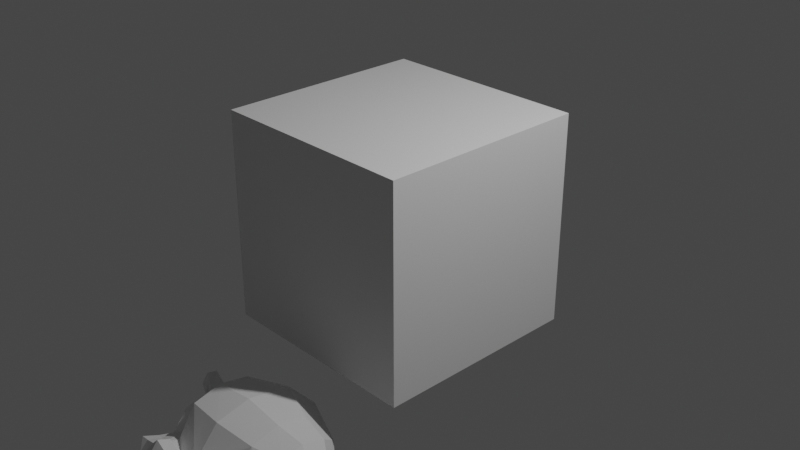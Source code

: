 # Source: maziausiai_virsuniu_turintis_objektas.blend  (saved by Blender 2.93.21; exported with 4.5.12 LTS)
import bpy
from mathutils import Matrix  # noqa: F401  (used for matrix-valued properties, if any)

bpy.ops.wm.read_factory_settings(use_empty=True)
scene = bpy.context.scene
scene.name = 'Scene'

# ---- collections
col_collection = bpy.data.collections.new('Collection'); scene.collection.children.link(col_collection)

# ---- materials (node trees are filled in below, after node groups)
mat_material = bpy.data.materials.new('Material')
mat_material.alpha_threshold = 0.0
mat_material.use_transparent_shadow = False
mat_material.line_color = (0.0, 0.0, 0.0, 1.0)

# ---- material node trees
mat_material.use_nodes = True; mat_material.node_tree.nodes.clear()
_N = mat_material.node_tree.nodes; _L = mat_material.node_tree.links
n0 = _N.new('ShaderNodeOutputMaterial'); n0.name = 'Material Output'; n0.location = (300, 300)
n1 = _N.new('ShaderNodeBsdfPrincipled'); n1.name = 'Principled BSDF'; n1.location = (10, 300)
n1.distribution = 'GGX'
n1.subsurface_method = 'BURLEY'
n1.inputs[2].default_value = 0.4
n1.inputs[3].default_value = 1.45
n1.inputs[27].default_value = (0.0, 0.0, 0.0, 1.0)
n1.inputs[28].default_value = 1.0
_L.new(n1.outputs[0], n0.inputs[0])
n0.is_active_output = True

# ---- world
world_world = bpy.data.worlds.new('World'); scene.world = world_world
world_world.use_nodes = True; world_world.node_tree.nodes.clear()
_N = world_world.node_tree.nodes; _L = world_world.node_tree.links
n0 = _N.new('ShaderNodeOutputWorld'); n0.name = 'World Output'; n0.location = (300, 300)
n1 = _N.new('ShaderNodeBackground'); n1.name = 'Background'; n1.location = (10, 300)
n1.inputs[0].default_value = (0.05088, 0.05088, 0.05088, 1.0)
_L.new(n1.outputs[0], n0.inputs[0])
n0.is_active_output = True
world_world.color = (0.05088, 0.05088, 0.05088)
world_world.use_sun_shadow = False
world_world.sun_shadow_jitter_overblur = 0.0

# ---- cameras
cam_camera = bpy.data.cameras.new('Camera')
cam_camera.clip_end = 100.0
cam_camera.ortho_scale = 7.314

# ---- lights
light_light = bpy.data.lights.new('Light', 'POINT')
light_light.transmission_factor = 0.0
light_light.energy = 1000.0
light_light.shadow_soft_size = 0.1
light_light.shadow_maximum_resolution = 0.006
light_light.use_absolute_resolution = True

# ---- meshes
me_cube = bpy.data.meshes.new('Cube')
me_cube.from_pydata([(1.155, 1.155, 1.155), (1.155, 1.155, -1.155), (1.155, -1.155, 1.155), (1.155, -1.155, -1.155), (-1.155, 1.155, 1.155), (-1.155, 1.155, -1.155), (-1.155, -1.155, 1.155), (-1.155, -1.155, -1.155)], [], [(0, 4, 6, 2), (3, 2, 6, 7), (7, 6, 4, 5), (5, 1, 3, 7), (1, 0, 2, 3), (5, 4, 0, 1)])
_uv = me_cube.uv_layers.new(name='UVMap')
_uv.uv.foreach_set('vector', [0.625, 0.5, 0.875, 0.5, 0.875, 0.75, 0.625, 0.75, 0.375, 0.75, 0.625, 0.75, 0.625, 1.0, 0.375, 1.0, 0.375, 0.0, 0.625, 0.0, 0.625, 0.25, 0.375, 0.25, 0.125, 0.5, 0.375, 0.5, 0.375, 0.75, 0.125, 0.75, 0.375, 0.5, 0.625, 0.5, 0.625, 0.75, 0.375, 0.75, 0.375, 0.25, 0.625, 0.25, 0.625, 0.5, 0.375, 0.5])
me_cube.materials.append(mat_material)
me_cube.use_remesh_preserve_volume = False
me_cube.use_remesh_preserve_attributes = False
me_cube.use_mirror_vertex_groups = False
me_cube.update()
me_suzanne = bpy.data.meshes.new('Suzanne')
me_suzanne.from_pydata([(0.4375, -0.7656, 0.1641), (-0.4375, -0.7656, 0.1641), (0.5, -0.6875, 0.09375), (-0.5, -0.6875, 0.09375), (0.5469, -0.5781, 0.05469), (-0.5469, -0.5781, 0.05469), (0.3516, -0.6172, -0.02344), (-0.3516, -0.6172, -0.02344), (0.3516, -0.7188, 0.03125), (-0.3516, -0.7188, 0.03125), (0.3516, -0.7812, 0.1328), (-0.3516, -0.7812, 0.1328), (0.2734, -0.7969, 0.1641), (-0.2734, -0.7969, 0.1641), (0.2031, -0.7422, 0.09375), (-0.2031, -0.7422, 0.09375), (0.1562, -0.6484, 0.05469), (-0.1562, -0.6484, 0.05469), (0.07812, -0.6562, 0.2422), (-0.07812, -0.6562, 0.2422), (0.1406, -0.7422, 0.2422), (-0.1406, -0.7422, 0.2422), (0.2422, -0.7969, 0.2422), (-0.2422, -0.7969, 0.2422), (0.2734, -0.7969, 0.3281), (-0.2734, -0.7969, 0.3281), (0.2031, -0.7422, 0.3906), (-0.2031, -0.7422, 0.3906), (0.1562, -0.6484, 0.4375), (-0.1562, -0.6484, 0.4375), (0.3516, -0.6172, 0.5156), (-0.3516, -0.6172, 0.5156), (0.3516, -0.7188, 0.4531), (-0.3516, -0.7188, 0.4531), (0.3516, -0.7812, 0.3594), (-0.3516, -0.7812, 0.3594), (0.4375, -0.7656, 0.3281), (-0.4375, -0.7656, 0.3281), (0.5, -0.6875, 0.3906), (-0.5, -0.6875, 0.3906), (0.5469, -0.5781, 0.4375), (-0.5469, -0.5781, 0.4375), (0.625, -0.5625, 0.2422), (-0.625, -0.5625, 0.2422), (0.5625, -0.6719, 0.2422), (-0.5625, -0.6719, 0.2422), (0.4688, -0.7578, 0.2422), (-0.4688, -0.7578, 0.2422), (0.4766, -0.7734, 0.2422), (-0.4766, -0.7734, 0.2422), (0.4453, -0.7812, 0.3359), (-0.4453, -0.7812, 0.3359), (0.3516, -0.8047, 0.375), (-0.3516, -0.8047, 0.375), (0.2656, -0.8203, 0.3359), (-0.2656, -0.8203, 0.3359), (0.2266, -0.8203, 0.2422), (-0.2266, -0.8203, 0.2422), (0.2656, -0.8203, 0.1562), (-0.2656, -0.8203, 0.1562), (0.3516, -0.8281, 0.2422), (-0.3516, -0.8281, 0.2422), (0.3516, -0.8047, 0.1172), (-0.3516, -0.8047, 0.1172), (0.4453, -0.7812, 0.1562), (-0.4453, -0.7812, 0.1562), (0.0, -0.7422, 0.4297), (0.0, -0.8203, 0.3516), (0.0, -0.7344, -0.6797), (0.0, -0.7812, -0.3203), (0.0, -0.7969, -0.1875), (0.0, -0.7188, -0.7734), (0.0, -0.6016, 0.4062), (0.0, -0.5703, 0.5703), (0.0, 0.5469, 0.8984), (0.0, 0.8516, 0.5625), (0.0, 0.8281, 0.07031), (0.0, 0.3516, -0.3828), (0.2031, -0.5625, -0.1875), (-0.2031, -0.5625, -0.1875), (0.3125, -0.5703, -0.4375), (-0.3125, -0.5703, -0.4375), (0.3516, -0.5703, -0.6953), (-0.3516, -0.5703, -0.6953), (0.3672, -0.5312, -0.8906), (-0.3672, -0.5312, -0.8906), (0.3281, -0.5234, -0.9453), (-0.3281, -0.5234, -0.9453), (0.1797, -0.5547, -0.9688), (-0.1797, -0.5547, -0.9688), (0.0, -0.5781, -0.9844), (0.4375, -0.5312, -0.1406), (-0.4375, -0.5312, -0.1406), (0.6328, -0.5391, -0.03906), (-0.6328, -0.5391, -0.03906), (0.8281, -0.4453, 0.1484), (-0.8281, -0.4453, 0.1484), (0.8594, -0.5938, 0.4297), (-0.8594, -0.5938, 0.4297), (0.7109, -0.625, 0.4844), (-0.7109, -0.625, 0.4844), (0.4922, -0.6875, 0.6016), (-0.4922, -0.6875, 0.6016), (0.3203, -0.7344, 0.7578), (-0.3203, -0.7344, 0.7578), (0.1562, -0.7578, 0.7188), (-0.1562, -0.7578, 0.7188), (0.0625, -0.75, 0.4922), (-0.0625, -0.75, 0.4922), (0.1641, -0.7734, 0.4141), (-0.1641, -0.7734, 0.4141), (0.125, -0.7656, 0.3047), (-0.125, -0.7656, 0.3047), (0.2031, -0.7422, 0.09375), (-0.2031, -0.7422, 0.09375), (0.375, -0.7031, 0.01562), (-0.375, -0.7031, 0.01562), (0.4922, -0.6719, 0.0625), (-0.4922, -0.6719, 0.0625), (0.625, -0.6484, 0.1875), (-0.625, -0.6484, 0.1875), (0.6406, -0.6484, 0.2969), (-0.6406, -0.6484, 0.2969), (0.6016, -0.6641, 0.375), (-0.6016, -0.6641, 0.375), (0.4297, -0.7188, 0.4375), (-0.4297, -0.7188, 0.4375), (0.25, -0.7578, 0.4688), (-0.25, -0.7578, 0.4688), (0.0, -0.7344, -0.7656), (0.1094, -0.7344, -0.7188), (-0.1094, -0.7344, -0.7188), (0.1172, -0.7109, -0.8359), (-0.1172, -0.7109, -0.8359), (0.0625, -0.6953, -0.8828), (-0.0625, -0.6953, -0.8828), (0.0, -0.6875, -0.8906), (0.0, -0.75, -0.1953), (0.0, -0.7422, -0.1406), (0.1016, -0.7422, -0.1484), (-0.1016, -0.7422, -0.1484), (0.125, -0.75, -0.2266), (-0.125, -0.75, -0.2266), (0.08594, -0.7422, -0.2891), (-0.08594, -0.7422, -0.2891), (0.3984, -0.6719, -0.04688), (-0.3984, -0.6719, -0.04688), (0.6172, -0.625, 0.05469), (-0.6172, -0.625, 0.05469), (0.7266, -0.6016, 0.2031), (-0.7266, -0.6016, 0.2031), (0.7422, -0.6562, 0.375), (-0.7422, -0.6562, 0.375), (0.6875, -0.7266, 0.4141), (-0.6875, -0.7266, 0.4141), (0.4375, -0.7969, 0.5469), (-0.4375, -0.7969, 0.5469), (0.3125, -0.8359, 0.6406), (-0.3125, -0.8359, 0.6406), (0.2031, -0.8516, 0.6172), (-0.2031, -0.8516, 0.6172), (0.1016, -0.8438, 0.4297), (-0.1016, -0.8438, 0.4297), (0.125, -0.8125, -0.1016), (-0.125, -0.8125, -0.1016), (0.2109, -0.7109, -0.4453), (-0.2109, -0.7109, -0.4453), (0.25, -0.6875, -0.7031), (-0.25, -0.6875, -0.7031), (0.2656, -0.6641, -0.8203), (-0.2656, -0.6641, -0.8203), (0.2344, -0.6328, -0.9141), (-0.2344, -0.6328, -0.9141), (0.1641, -0.6328, -0.9297), (-0.1641, -0.6328, -0.9297), (0.0, -0.6406, -0.9453), (0.0, -0.7266, 0.04688), (0.0, -0.7656, 0.2109), (0.3281, -0.7422, 0.4766), (-0.3281, -0.7422, 0.4766), (0.1641, -0.75, 0.1406), (-0.1641, -0.75, 0.1406), (0.1328, -0.7578, 0.2109), (-0.1328, -0.7578, 0.2109), (0.1172, -0.7344, -0.6875), (-0.1172, -0.7344, -0.6875), (0.07812, -0.75, -0.4453), (-0.07812, -0.75, -0.4453), (0.0, -0.75, -0.4453), (0.0, -0.7422, -0.3281), (0.09375, -0.7812, -0.2734), (-0.09375, -0.7812, -0.2734), (0.1328, -0.7969, -0.2266), (-0.1328, -0.7969, -0.2266), (0.1094, -0.7812, -0.1328), (-0.1094, -0.7812, -0.1328), (0.03906, -0.7812, -0.125), (-0.03906, -0.7812, -0.125), (0.0, -0.8281, -0.2031), (0.04688, -0.8125, -0.1484), (-0.04688, -0.8125, -0.1484), (0.09375, -0.8125, -0.1562), (-0.09375, -0.8125, -0.1562), (0.1094, -0.8281, -0.2266), (-0.1094, -0.8281, -0.2266), (0.07812, -0.8047, -0.25), (-0.07812, -0.8047, -0.25), (0.0, -0.8047, -0.2891), (0.2578, -0.5547, -0.3125), (-0.2578, -0.5547, -0.3125), (0.1641, -0.7109, -0.2422), (-0.1641, -0.7109, -0.2422), (0.1797, -0.7109, -0.3125), (-0.1797, -0.7109, -0.3125), (0.2344, -0.5547, -0.25), (-0.2344, -0.5547, -0.25), (0.0, -0.6875, -0.875), (0.04688, -0.6875, -0.8672), (-0.04688, -0.6875, -0.8672), (0.09375, -0.7109, -0.8203), (-0.09375, -0.7109, -0.8203), (0.09375, -0.7266, -0.7422), (-0.09375, -0.7266, -0.7422), (0.0, -0.6562, -0.7812), (0.09375, -0.6641, -0.75), (-0.09375, -0.6641, -0.75), (0.09375, -0.6406, -0.8125), (-0.09375, -0.6406, -0.8125), (0.04688, -0.6328, -0.8516), (-0.04688, -0.6328, -0.8516), (0.0, -0.6328, -0.8594), (0.1719, -0.7812, 0.2188), (-0.1719, -0.7812, 0.2188), (0.1875, -0.7734, 0.1562), (-0.1875, -0.7734, 0.1562), (0.3359, -0.7578, 0.4297), (-0.3359, -0.7578, 0.4297), (0.2734, -0.7734, 0.4219), (-0.2734, -0.7734, 0.4219), (0.4219, -0.7734, 0.3984), (-0.4219, -0.7734, 0.3984), (0.5625, -0.6953, 0.3516), (-0.5625, -0.6953, 0.3516), (0.5859, -0.6875, 0.2891), (-0.5859, -0.6875, 0.2891), (0.5781, -0.6797, 0.1953), (-0.5781, -0.6797, 0.1953), (0.4766, -0.7188, 0.1016), (-0.4766, -0.7188, 0.1016), (0.375, -0.7422, 0.0625), (-0.375, -0.7422, 0.0625), (0.2266, -0.7812, 0.1094), (-0.2266, -0.7812, 0.1094), (0.1797, -0.7812, 0.2969), (-0.1797, -0.7812, 0.2969), (0.2109, -0.7812, 0.375), (-0.2109, -0.7812, 0.375), (0.2344, -0.7578, 0.3594), (-0.2344, -0.7578, 0.3594), (0.1953, -0.7578, 0.2969), (-0.1953, -0.7578, 0.2969), (0.2422, -0.7578, 0.125), (-0.2422, -0.7578, 0.125), (0.375, -0.7266, 0.08594), (-0.375, -0.7266, 0.08594), (0.4609, -0.7031, 0.1172), (-0.4609, -0.7031, 0.1172), (0.5469, -0.6719, 0.2109), (-0.5469, -0.6719, 0.2109), (0.5547, -0.6719, 0.2812), (-0.5547, -0.6719, 0.2812), (0.5312, -0.6797, 0.3359), (-0.5312, -0.6797, 0.3359), (0.4141, -0.75, 0.3906), (-0.4141, -0.75, 0.3906), (0.2812, -0.7656, 0.3984), (-0.2812, -0.7656, 0.3984), (0.3359, -0.75, 0.4062), (-0.3359, -0.75, 0.4062), (0.2031, -0.75, 0.1719), (-0.2031, -0.75, 0.1719), (0.1953, -0.75, 0.2266), (-0.1953, -0.75, 0.2266), (0.1094, -0.6094, 0.4609), (-0.1094, -0.6094, 0.4609), (0.1953, -0.6172, 0.6641), (-0.1953, -0.6172, 0.6641), (0.3359, -0.5938, 0.6875), (-0.3359, -0.5938, 0.6875), (0.4844, -0.5547, 0.5547), (-0.4844, -0.5547, 0.5547), (0.6797, -0.4922, 0.4531), (-0.6797, -0.4922, 0.4531), (0.7969, -0.4609, 0.4062), (-0.7969, -0.4609, 0.4062), (0.7734, -0.375, 0.1641), (-0.7734, -0.375, 0.1641), (0.6016, -0.4141, 0.0), (-0.6016, -0.4141, 0.0), (0.4375, -0.4688, -0.09375), (-0.4375, -0.4688, -0.09375), (0.0, -0.2891, 0.8984), (0.0, 0.07812, 0.9844), (0.0, 0.6719, -0.1953), (0.0, -0.1875, -0.4609), (0.0, -0.4609, -0.9766), (0.0, -0.3438, -0.8047), (0.0, -0.3203, -0.5703), (0.0, -0.2812, -0.4844), (0.8516, -0.05469, 0.2344), (-0.8516, -0.05469, 0.2344), (0.8594, 0.04688, 0.3203), (-0.8594, 0.04688, 0.3203), (0.7734, 0.4375, 0.2656), (-0.7734, 0.4375, 0.2656), (0.4609, 0.7031, 0.4375), (-0.4609, 0.7031, 0.4375), (0.7344, -0.07031, -0.04688), (-0.7344, -0.07031, -0.04688), (0.5938, 0.1641, -0.125), (-0.5938, 0.1641, -0.125), (0.6406, 0.4297, -0.007812), (-0.6406, 0.4297, -0.007812), (0.3359, 0.6641, 0.05469), (-0.3359, 0.6641, 0.05469), (0.2344, -0.4062, -0.3516), (-0.2344, -0.4062, -0.3516), (0.1797, -0.2578, -0.4141), (-0.1797, -0.2578, -0.4141), (0.2891, -0.3828, -0.7109), (-0.2891, -0.3828, -0.7109), (0.25, -0.3906, -0.5), (-0.25, -0.3906, -0.5), (0.3281, -0.3984, -0.9141), (-0.3281, -0.3984, -0.9141), (0.1406, -0.3672, -0.7578), (-0.1406, -0.3672, -0.7578), (0.125, -0.3594, -0.5391), (-0.125, -0.3594, -0.5391), (0.1641, -0.4375, -0.9453), (-0.1641, -0.4375, -0.9453), (0.2188, -0.4297, -0.2812), (-0.2188, -0.4297, -0.2812), (0.2109, -0.4688, -0.2266), (-0.2109, -0.4688, -0.2266), (0.2031, -0.5, -0.1719), (-0.2031, -0.5, -0.1719), (0.2109, -0.1641, -0.3906), (-0.2109, -0.1641, -0.3906), (0.2969, 0.2656, -0.3125), (-0.2969, 0.2656, -0.3125), (0.3438, 0.5391, -0.1484), (-0.3438, 0.5391, -0.1484), (0.4531, 0.3828, 0.8672), (-0.4531, 0.3828, 0.8672), (0.4531, 0.07031, 0.9297), (-0.4531, 0.07031, 0.9297), (0.4531, -0.2344, 0.8516), (-0.4531, -0.2344, 0.8516), (0.4609, -0.4297, 0.5234), (-0.4609, -0.4297, 0.5234), (0.7266, -0.3359, 0.4062), (-0.7266, -0.3359, 0.4062), (0.6328, -0.2812, 0.4531), (-0.6328, -0.2812, 0.4531), (0.6406, -0.05469, 0.7031), (-0.6406, -0.05469, 0.7031), (0.7969, -0.125, 0.5625), (-0.7969, -0.125, 0.5625), (0.7969, 0.1172, 0.6172), (-0.7969, 0.1172, 0.6172), (0.6406, 0.1953, 0.75), (-0.6406, 0.1953, 0.75), (0.6406, 0.4453, 0.6797), (-0.6406, 0.4453, 0.6797), (0.7969, 0.3594, 0.5391), (-0.7969, 0.3594, 0.5391), (0.6172, 0.5859, 0.3281), (-0.6172, 0.5859, 0.3281), (0.4844, 0.5469, 0.02344), (-0.4844, 0.5469, 0.02344), (0.8203, 0.2031, 0.3281), (-0.8203, 0.2031, 0.3281), (0.4062, -0.1484, -0.1719), (-0.4062, -0.1484, -0.1719), (0.4297, 0.2109, -0.1953), (-0.4297, 0.2109, -0.1953), (0.8906, 0.2344, 0.4062), (-0.8906, 0.2344, 0.4062), (0.7734, 0.125, -0.1406), (-0.7734, 0.125, -0.1406), (1.039, 0.3281, -0.1016), (-1.039, 0.3281, -0.1016), (1.281, 0.4297, 0.05469), (-1.281, 0.4297, 0.05469), (1.352, 0.4219, 0.3203), (-1.352, 0.4219, 0.3203), (1.234, 0.4219, 0.5078), (-1.234, 0.4219, 0.5078), (1.023, 0.3125, 0.4766), (-1.023, 0.3125, 0.4766), (1.016, 0.2891, 0.4141), (-1.016, 0.2891, 0.4141), (1.188, 0.3906, 0.4375), (-1.188, 0.3906, 0.4375), (1.266, 0.4062, 0.2891), (-1.266, 0.4062, 0.2891), (1.211, 0.4062, 0.07812), (-1.211, 0.4062, 0.07812), (1.031, 0.3047, -0.03906), (-1.031, 0.3047, -0.03906), (0.8281, 0.1328, -0.07031), (-0.8281, 0.1328, -0.07031), (0.9219, 0.2188, 0.3594), (-0.9219, 0.2188, 0.3594), (0.9453, 0.2891, 0.3047), (-0.9453, 0.2891, 0.3047), (0.8828, 0.2109, -0.02344), (-0.8828, 0.2109, -0.02344), (1.039, 0.3672, 0.0), (-1.039, 0.3672, 0.0), (1.188, 0.4453, 0.09375), (-1.188, 0.4453, 0.09375), (1.234, 0.4453, 0.25), (-1.234, 0.4453, 0.25), (1.172, 0.4375, 0.3594), (-1.172, 0.4375, 0.3594), (1.023, 0.3594, 0.3438), (-1.023, 0.3594, 0.3438), (0.8438, 0.2109, 0.2891), (-0.8438, 0.2109, 0.2891), (0.8359, 0.2734, 0.1719), (-0.8359, 0.2734, 0.1719), (0.7578, 0.2734, 0.09375), (-0.7578, 0.2734, 0.09375), (0.8203, 0.2734, 0.08594), (-0.8203, 0.2734, 0.08594), (0.8438, 0.2734, 0.01562), (-0.8438, 0.2734, 0.01562), (0.8125, 0.2734, -0.01562), (-0.8125, 0.2734, -0.01562), (0.7266, 0.07031, 0.0), (-0.7266, 0.07031, 0.0), (0.7188, 0.1719, -0.02344), (-0.7188, 0.1719, -0.02344), (0.7188, 0.1875, 0.03906), (-0.7188, 0.1875, 0.03906), (0.7969, 0.2109, 0.2031), (-0.7969, 0.2109, 0.2031), (0.8906, 0.2656, 0.2422), (-0.8906, 0.2656, 0.2422), (0.8906, 0.3203, 0.2344), (-0.8906, 0.3203, 0.2344), (0.8125, 0.3203, -0.01562), (-0.8125, 0.3203, -0.01562), (0.8516, 0.3203, 0.01562), (-0.8516, 0.3203, 0.01562), (0.8281, 0.3203, 0.07812), (-0.8281, 0.3203, 0.07812), (0.7656, 0.3203, 0.09375), (-0.7656, 0.3203, 0.09375), (0.8438, 0.3203, 0.1719), (-0.8438, 0.3203, 0.1719), (1.039, 0.4141, 0.3281), (-1.039, 0.4141, 0.3281), (1.188, 0.4844, 0.3438), (-1.188, 0.4844, 0.3438), (1.258, 0.4922, 0.2422), (-1.258, 0.4922, 0.2422), (1.211, 0.4844, 0.08594), (-1.211, 0.4844, 0.08594), (1.047, 0.4219, 0.0), (-1.047, 0.4219, 0.0), (0.8828, 0.2656, -0.01562), (-0.8828, 0.2656, -0.01562), (0.9531, 0.3438, 0.2891), (-0.9531, 0.3438, 0.2891), (0.8906, 0.3281, 0.1094), (-0.8906, 0.3281, 0.1094), (0.9375, 0.3359, 0.0625), (-0.9375, 0.3359, 0.0625), (1.0, 0.3672, 0.125), (-1.0, 0.3672, 0.125), (0.9609, 0.3516, 0.1719), (-0.9609, 0.3516, 0.1719), (1.016, 0.375, 0.2344), (-1.016, 0.375, 0.2344), (1.055, 0.3828, 0.1875), (-1.055, 0.3828, 0.1875), (1.109, 0.3906, 0.2109), (-1.109, 0.3906, 0.2109), (1.086, 0.3906, 0.2734), (-1.086, 0.3906, 0.2734), (1.023, 0.4844, 0.4375), (-1.023, 0.4844, 0.4375), (1.25, 0.5469, 0.4688), (-1.25, 0.5469, 0.4688), (1.367, 0.5, 0.2969), (-1.367, 0.5, 0.2969), (1.312, 0.5312, 0.05469), (-1.312, 0.5312, 0.05469), (1.039, 0.4922, -0.08594), (-1.039, 0.4922, -0.08594), (0.7891, 0.3281, -0.125), (-0.7891, 0.3281, -0.125), (0.8594, 0.3828, 0.3828), (-0.8594, 0.3828, 0.3828)], [], [(46, 0, 2, 44), (3, 1, 47, 45), (44, 2, 4, 42), (5, 3, 45, 43), (2, 8, 6, 4), (7, 9, 3, 5), (0, 10, 8, 2), (9, 11, 1, 3), (10, 12, 14, 8), (15, 13, 11, 9), (8, 14, 16, 6), (17, 15, 9, 7), (14, 20, 18, 16), (19, 21, 15, 17), (12, 22, 20, 14), (21, 23, 13, 15), (22, 24, 26, 20), (27, 25, 23, 21), (20, 26, 28, 18), (29, 27, 21, 19), (26, 32, 30, 28), (31, 33, 27, 29), (24, 34, 32, 26), (33, 35, 25, 27), (34, 36, 38, 32), (39, 37, 35, 33), (32, 38, 40, 30), (41, 39, 33, 31), (38, 44, 42, 40), (43, 45, 39, 41), (36, 46, 44, 38), (45, 47, 37, 39), (46, 36, 50, 48), (51, 37, 47, 49), (36, 34, 52, 50), (53, 35, 37, 51), (34, 24, 54, 52), (55, 25, 35, 53), (24, 22, 56, 54), (57, 23, 25, 55), (22, 12, 58, 56), (59, 13, 23, 57), (12, 10, 62, 58), (63, 11, 13, 59), (10, 0, 64, 62), (65, 1, 11, 63), (0, 46, 48, 64), (49, 47, 1, 65), (60, 64, 48), (49, 65, 61), (62, 64, 60), (61, 65, 63), (60, 58, 62), (63, 59, 61), (60, 56, 58), (59, 57, 61), (60, 54, 56), (57, 55, 61), (60, 52, 54), (55, 53, 61), (60, 50, 52), (53, 51, 61), (60, 48, 50), (51, 49, 61), (88, 173, 175, 90), (175, 174, 89, 90), (86, 171, 173, 88), (174, 172, 87, 89), (84, 169, 171, 86), (172, 170, 85, 87), (82, 167, 169, 84), (170, 168, 83, 85), (80, 165, 167, 82), (168, 166, 81, 83), (78, 91, 145, 163), (146, 92, 79, 164), (91, 93, 147, 145), (148, 94, 92, 146), (93, 95, 149, 147), (150, 96, 94, 148), (95, 97, 151, 149), (152, 98, 96, 150), (97, 99, 153, 151), (154, 100, 98, 152), (99, 101, 155, 153), (156, 102, 100, 154), (101, 103, 157, 155), (158, 104, 102, 156), (103, 105, 159, 157), (160, 106, 104, 158), (105, 107, 161, 159), (162, 108, 106, 160), (107, 66, 67, 161), (67, 66, 108, 162), (109, 127, 159, 161), (160, 128, 110, 162), (127, 178, 157, 159), (158, 179, 128, 160), (125, 155, 157, 178), (158, 156, 126, 179), (123, 153, 155, 125), (156, 154, 124, 126), (121, 151, 153, 123), (154, 152, 122, 124), (119, 149, 151, 121), (152, 150, 120, 122), (117, 147, 149, 119), (150, 148, 118, 120), (115, 145, 147, 117), (148, 146, 116, 118), (113, 163, 145, 115), (146, 164, 114, 116), (113, 180, 176, 163), (176, 181, 114, 164), (109, 161, 67, 111), (67, 162, 110, 112), (111, 67, 177, 182), (177, 67, 112, 183), (176, 180, 182, 177), (183, 181, 176, 177), (134, 136, 175, 173), (175, 136, 135, 174), (132, 134, 173, 171), (174, 135, 133, 172), (130, 132, 171, 169), (172, 133, 131, 170), (165, 186, 184, 167), (185, 187, 166, 168), (130, 169, 167, 184), (168, 170, 131, 185), (143, 189, 188, 186), (188, 189, 144, 187), (184, 186, 188, 68), (188, 187, 185, 68), (129, 130, 184, 68), (185, 131, 129, 68), (141, 192, 190, 143), (191, 193, 142, 144), (139, 194, 192, 141), (193, 195, 140, 142), (138, 196, 194, 139), (195, 197, 138, 140), (137, 70, 196, 138), (197, 70, 137, 138), (189, 143, 190, 69), (191, 144, 189, 69), (69, 190, 205, 207), (206, 191, 69, 207), (70, 198, 199, 196), (200, 198, 70, 197), (196, 199, 201, 194), (202, 200, 197, 195), (194, 201, 203, 192), (204, 202, 195, 193), (192, 203, 205, 190), (206, 204, 193, 191), (198, 203, 201, 199), (202, 204, 198, 200), (198, 207, 205, 203), (206, 207, 198, 204), (138, 139, 163, 176), (164, 140, 138, 176), (139, 141, 210, 163), (211, 142, 140, 164), (141, 143, 212, 210), (213, 144, 142, 211), (143, 186, 165, 212), (166, 187, 144, 213), (80, 208, 212, 165), (213, 209, 81, 166), (208, 214, 210, 212), (211, 215, 209, 213), (78, 163, 210, 214), (211, 164, 79, 215), (130, 129, 71, 221), (71, 129, 131, 222), (132, 130, 221, 219), (222, 131, 133, 220), (134, 132, 219, 217), (220, 133, 135, 218), (136, 134, 217, 216), (218, 135, 136, 216), (216, 217, 228, 230), (229, 218, 216, 230), (217, 219, 226, 228), (227, 220, 218, 229), (219, 221, 224, 226), (225, 222, 220, 227), (221, 71, 223, 224), (223, 71, 222, 225), (223, 230, 228, 224), (229, 230, 223, 225), (224, 228, 226), (227, 229, 225), (182, 180, 233, 231), (234, 181, 183, 232), (111, 182, 231, 253), (232, 183, 112, 254), (109, 111, 253, 255), (254, 112, 110, 256), (180, 113, 251, 233), (252, 114, 181, 234), (113, 115, 249, 251), (250, 116, 114, 252), (115, 117, 247, 249), (248, 118, 116, 250), (117, 119, 245, 247), (246, 120, 118, 248), (119, 121, 243, 245), (244, 122, 120, 246), (121, 123, 241, 243), (242, 124, 122, 244), (123, 125, 239, 241), (240, 126, 124, 242), (125, 178, 235, 239), (236, 179, 126, 240), (178, 127, 237, 235), (238, 128, 179, 236), (127, 109, 255, 237), (256, 110, 128, 238), (237, 255, 257, 275), (258, 256, 238, 276), (235, 237, 275, 277), (276, 238, 236, 278), (239, 235, 277, 273), (278, 236, 240, 274), (241, 239, 273, 271), (274, 240, 242, 272), (243, 241, 271, 269), (272, 242, 244, 270), (245, 243, 269, 267), (270, 244, 246, 268), (247, 245, 267, 265), (268, 246, 248, 266), (249, 247, 265, 263), (266, 248, 250, 264), (251, 249, 263, 261), (264, 250, 252, 262), (233, 251, 261, 279), (262, 252, 234, 280), (255, 253, 259, 257), (260, 254, 256, 258), (253, 231, 281, 259), (282, 232, 254, 260), (231, 233, 279, 281), (280, 234, 232, 282), (66, 107, 283, 72), (284, 108, 66, 72), (107, 105, 285, 283), (286, 106, 108, 284), (105, 103, 287, 285), (288, 104, 106, 286), (103, 101, 289, 287), (290, 102, 104, 288), (101, 99, 291, 289), (292, 100, 102, 290), (99, 97, 293, 291), (294, 98, 100, 292), (97, 95, 295, 293), (296, 96, 98, 294), (95, 93, 297, 295), (298, 94, 96, 296), (93, 91, 299, 297), (300, 92, 94, 298), (307, 308, 327, 337), (328, 308, 307, 338), (306, 307, 337, 335), (338, 307, 306, 336), (305, 306, 335, 339), (336, 306, 305, 340), (88, 90, 305, 339), (305, 90, 89, 340), (86, 88, 339, 333), (340, 89, 87, 334), (84, 86, 333, 329), (334, 87, 85, 330), (82, 84, 329, 331), (330, 85, 83, 332), (329, 335, 337, 331), (338, 336, 330, 332), (329, 333, 339, 335), (340, 334, 330, 336), (325, 331, 337, 327), (338, 332, 326, 328), (80, 82, 331, 325), (332, 83, 81, 326), (208, 341, 343, 214), (344, 342, 209, 215), (80, 325, 341, 208), (342, 326, 81, 209), (78, 214, 343, 345), (344, 215, 79, 346), (78, 345, 299, 91), (300, 346, 79, 92), (76, 323, 351, 303), (352, 324, 76, 303), (303, 351, 349, 77), (350, 352, 303, 77), (77, 349, 347, 304), (348, 350, 77, 304), (304, 347, 327, 308), (328, 348, 304, 308), (325, 327, 347, 341), (348, 328, 326, 342), (295, 297, 317, 309), (318, 298, 296, 310), (75, 315, 323, 76), (324, 316, 75, 76), (301, 357, 355, 302), (356, 358, 301, 302), (302, 355, 353, 74), (354, 356, 302, 74), (74, 353, 315, 75), (316, 354, 74, 75), (291, 293, 361, 363), (362, 294, 292, 364), (363, 361, 367, 365), (368, 362, 364, 366), (365, 367, 369, 371), (370, 368, 366, 372), (371, 369, 375, 373), (376, 370, 372, 374), (313, 377, 373, 375), (374, 378, 314, 376), (315, 353, 373, 377), (374, 354, 316, 378), (353, 355, 371, 373), (372, 356, 354, 374), (355, 357, 365, 371), (366, 358, 356, 372), (357, 359, 363, 365), (364, 360, 358, 366), (289, 291, 363, 359), (364, 292, 290, 360), (73, 359, 357, 301), (358, 360, 73, 301), (283, 285, 287, 289), (288, 286, 284, 290), (283, 289, 359, 73), (360, 290, 284, 73), (72, 283, 73), (73, 284, 72), (293, 295, 309, 361), (310, 296, 294, 362), (309, 311, 367, 361), (368, 312, 310, 362), (311, 381, 369, 367), (370, 382, 312, 368), (313, 375, 369, 381), (370, 376, 314, 382), (347, 349, 385, 383), (386, 350, 348, 384), (317, 383, 385, 319), (386, 384, 318, 320), (297, 299, 383, 317), (384, 300, 298, 318), (299, 343, 341, 383), (342, 344, 300, 384), (341, 347, 383), (384, 348, 342), (299, 345, 343), (344, 346, 300), (313, 321, 379, 377), (380, 322, 314, 378), (315, 377, 379, 323), (380, 378, 316, 324), (319, 385, 379, 321), (380, 386, 320, 322), (349, 351, 379, 385), (380, 352, 350, 386), (323, 379, 351), (352, 380, 324), (399, 387, 413, 401), (414, 388, 400, 402), (399, 401, 403, 397), (404, 402, 400, 398), (397, 403, 405, 395), (406, 404, 398, 396), (395, 405, 407, 393), (408, 406, 396, 394), (393, 407, 409, 391), (410, 408, 394, 392), (391, 409, 411, 389), (412, 410, 392, 390), (409, 419, 417, 411), (418, 420, 410, 412), (407, 421, 419, 409), (420, 422, 408, 410), (405, 423, 421, 407), (422, 424, 406, 408), (403, 425, 423, 405), (424, 426, 404, 406), (401, 427, 425, 403), (426, 428, 402, 404), (401, 413, 415, 427), (416, 414, 402, 428), (317, 319, 443, 441), (444, 320, 318, 442), (319, 389, 411, 443), (412, 390, 320, 444), (309, 317, 441, 311), (442, 318, 310, 312), (381, 429, 413, 387), (414, 430, 382, 388), (411, 417, 439, 443), (440, 418, 412, 444), (437, 445, 443, 439), (444, 446, 438, 440), (433, 445, 437, 435), (438, 446, 434, 436), (431, 447, 445, 433), (446, 448, 432, 434), (429, 447, 431, 449), (432, 448, 430, 450), (413, 429, 449, 415), (450, 430, 414, 416), (311, 447, 429, 381), (430, 448, 312, 382), (311, 441, 445, 447), (446, 442, 312, 448), (441, 443, 445), (446, 444, 442), (415, 449, 451, 475), (452, 450, 416, 476), (449, 431, 461, 451), (462, 432, 450, 452), (431, 433, 459, 461), (460, 434, 432, 462), (433, 435, 457, 459), (458, 436, 434, 460), (435, 437, 455, 457), (456, 438, 436, 458), (437, 439, 453, 455), (454, 440, 438, 456), (439, 417, 473, 453), (474, 418, 440, 454), (427, 415, 475, 463), (476, 416, 428, 464), (425, 427, 463, 465), (464, 428, 426, 466), (423, 425, 465, 467), (466, 426, 424, 468), (421, 423, 467, 469), (468, 424, 422, 470), (419, 421, 469, 471), (470, 422, 420, 472), (417, 419, 471, 473), (472, 420, 418, 474), (457, 455, 479, 477), (480, 456, 458, 478), (477, 479, 481, 483), (482, 480, 478, 484), (483, 481, 487, 485), (488, 482, 484, 486), (485, 487, 489, 491), (490, 488, 486, 492), (463, 475, 485, 491), (486, 476, 464, 492), (451, 483, 485, 475), (486, 484, 452, 476), (451, 461, 477, 483), (478, 462, 452, 484), (457, 477, 461, 459), (462, 478, 458, 460), (453, 473, 479, 455), (480, 474, 454, 456), (471, 481, 479, 473), (480, 482, 472, 474), (469, 487, 481, 471), (482, 488, 470, 472), (467, 489, 487, 469), (488, 490, 468, 470), (465, 491, 489, 467), (490, 492, 466, 468), (463, 491, 465), (466, 492, 464), (391, 389, 503, 501), (504, 390, 392, 502), (393, 391, 501, 499), (502, 392, 394, 500), (395, 393, 499, 497), (500, 394, 396, 498), (397, 395, 497, 495), (498, 396, 398, 496), (399, 397, 495, 493), (496, 398, 400, 494), (387, 399, 493, 505), (494, 400, 388, 506), (493, 501, 503, 505), (504, 502, 494, 506), (493, 495, 499, 501), (500, 496, 494, 502), (495, 497, 499), (500, 498, 496), (313, 381, 387, 505), (388, 382, 314, 506), (313, 505, 503, 321), (504, 506, 314, 322), (319, 321, 503, 389), (504, 322, 320, 390)])
_uv = me_suzanne.uv_layers.new(name='UVMap')
_uv.uv.foreach_set('vector', [0.891, 0.5901, 0.8706, 0.5896, 0.8601, 0.5601, 0.9046, 0.5594, 0.8562, 0.8505, 0.8681, 0.8215, 0.8884, 0.822, 0.9006, 0.8532, 0.9046, 0.5594, 0.8601, 0.5601, 0.853, 0.5216, 0.9202, 0.5245, 0.8475, 0.8887, 0.8562, 0.8505, 0.9006, 0.8532, 0.9147, 0.8887, 0.8601, 0.5601, 0.8289, 0.5908, 0.7985, 0.5695, 0.853, 0.5216, 0.7951, 0.8384, 0.8264, 0.8185, 0.8562, 0.8505, 0.8475, 0.8887, 0.8706, 0.5896, 0.8544, 0.6048, 0.8289, 0.5908, 0.8601, 0.5601, 0.8264, 0.8185, 0.8525, 0.8057, 0.8681, 0.8215, 0.8562, 0.8505, 0.8544, 0.6048, 0.8541, 0.6255, 0.8282, 0.6334, 0.8289, 0.5908, 0.8276, 0.776, 0.8532, 0.785, 0.8525, 0.8057, 0.8264, 0.8185, 0.8289, 0.5908, 0.8282, 0.6334, 0.791, 0.6454, 0.7985, 0.5695, 0.791, 0.7622, 0.8276, 0.776, 0.8264, 0.8185, 0.7951, 0.8384, 0.8282, 0.6334, 0.8552, 0.6685, 0.8424, 0.7025, 0.791, 0.6454, 0.8448, 0.7075, 0.8561, 0.742, 0.8276, 0.776, 0.791, 0.7622, 0.8541, 0.6255, 0.8675, 0.6423, 0.8552, 0.6685, 0.8282, 0.6334, 0.8561, 0.742, 0.8673, 0.7688, 0.8532, 0.785, 0.8276, 0.776, 0.8675, 0.6423, 0.8905, 0.6419, 0.9004, 0.667, 0.8552, 0.6685, 0.9012, 0.7456, 0.8902, 0.7702, 0.8673, 0.7688, 0.8561, 0.742, 0.8552, 0.6685, 0.9004, 0.667, 0.9189, 0.6997, 0.8424, 0.7025, 0.9212, 0.7137, 0.9012, 0.7456, 0.8561, 0.742, 0.8448, 0.7075, 0.9004, 0.667, 0.9319, 0.6368, 0.9684, 0.6453, 0.9189, 0.6997, 0.9682, 0.7702, 0.9314, 0.7771, 0.9012, 0.7456, 0.9212, 0.7137, 0.8905, 0.6419, 0.9059, 0.6279, 0.9319, 0.6368, 0.9004, 0.667, 0.9314, 0.7771, 0.905, 0.7849, 0.8902, 0.7702, 0.9012, 0.7456, 0.9059, 0.6279, 0.9062, 0.6057, 0.9337, 0.593, 0.9319, 0.6368, 0.9312, 0.8209, 0.9044, 0.807, 0.905, 0.7849, 0.9314, 0.7771, 0.9319, 0.6368, 0.9337, 0.593, 0.9684, 0.5738, 0.9684, 0.6453, 0.965, 0.8417, 0.9312, 0.8209, 0.9314, 0.7771, 0.9682, 0.7702, 0.9337, 0.593, 0.9046, 0.5594, 0.9202, 0.5245, 0.9684, 0.5738, 0.9147, 0.8887, 0.9006, 0.8532, 0.9312, 0.8209, 0.965, 0.8417, 0.9062, 0.6057, 0.891, 0.5901, 0.9046, 0.5594, 0.9337, 0.593, 0.9006, 0.8532, 0.8884, 0.822, 0.9044, 0.807, 0.9312, 0.8209, 0.891, 0.5901, 0.9062, 0.6057, 0.9024, 0.6079, 0.8896, 0.5933, 0.9006, 0.8047, 0.9044, 0.807, 0.8884, 0.822, 0.8872, 0.8187, 0.9062, 0.6057, 0.9059, 0.6279, 0.8998, 0.6263, 0.9024, 0.6079, 0.8988, 0.7862, 0.905, 0.7849, 0.9044, 0.807, 0.9006, 0.8047, 0.9059, 0.6279, 0.8905, 0.6419, 0.8878, 0.6365, 0.8998, 0.6263, 0.8874, 0.7754, 0.8902, 0.7702, 0.905, 0.7849, 0.8988, 0.7862, 0.8905, 0.6419, 0.8675, 0.6423, 0.8709, 0.6352, 0.8878, 0.6365, 0.8704, 0.776, 0.8673, 0.7688, 0.8902, 0.7702, 0.8874, 0.7754, 0.8675, 0.6423, 0.8541, 0.6255, 0.8599, 0.6239, 0.8709, 0.6352, 0.8589, 0.7868, 0.8532, 0.785, 0.8673, 0.7688, 0.8704, 0.776, 0.8541, 0.6255, 0.8544, 0.6048, 0.8597, 0.6082, 0.8599, 0.6239, 0.8579, 0.8025, 0.8525, 0.8057, 0.8532, 0.785, 0.8589, 0.7868, 0.8544, 0.6048, 0.8706, 0.5896, 0.8717, 0.594, 0.8597, 0.6082, 0.8693, 0.8172, 0.8681, 0.8215, 0.8525, 0.8057, 0.8579, 0.8025, 0.8706, 0.5896, 0.891, 0.5901, 0.8896, 0.5933, 0.8717, 0.594, 0.8872, 0.8187, 0.8884, 0.822, 0.8681, 0.8215, 0.8693, 0.8172, 0.8794, 0.6165, 0.8717, 0.594, 0.8896, 0.5933, 0.8872, 0.8187, 0.8693, 0.8172, 0.878, 0.7951, 0.8597, 0.6082, 0.8717, 0.594, 0.8794, 0.6165, 0.878, 0.7951, 0.8693, 0.8172, 0.8579, 0.8025, 0.8794, 0.6165, 0.8599, 0.6239, 0.8597, 0.6082, 0.8579, 0.8025, 0.8589, 0.7868, 0.878, 0.7951, 0.8794, 0.6165, 0.8709, 0.6352, 0.8599, 0.6239, 0.8589, 0.7868, 0.8704, 0.776, 0.878, 0.7951, 0.8794, 0.6165, 0.8878, 0.6365, 0.8709, 0.6352, 0.8704, 0.776, 0.8874, 0.7754, 0.878, 0.7951, 0.8794, 0.6165, 0.8998, 0.6263, 0.8878, 0.6365, 0.8874, 0.7754, 0.8988, 0.7862, 0.878, 0.7951, 0.8794, 0.6165, 0.9024, 0.6079, 0.8998, 0.6263, 0.8988, 0.7862, 0.9006, 0.8047, 0.878, 0.7951, 0.8794, 0.6165, 0.8896, 0.5933, 0.9024, 0.6079, 0.9006, 0.8047, 0.8872, 0.8187, 0.878, 0.7951, 0.5403, 0.05381, 0.5364, 0.06207, 0.5189, 0.05968, 0.5189, 0.05029, 0.5189, 0.05968, 0.5015, 0.06204, 0.4976, 0.05377, 0.5189, 0.05029, 0.5519, 0.05834, 0.5428, 0.06409, 0.5364, 0.06207, 0.5403, 0.05381, 0.5015, 0.06204, 0.4951, 0.06405, 0.486, 0.05827, 0.4976, 0.05377, 0.5551, 0.0619, 0.5463, 0.07267, 0.5428, 0.06409, 0.5519, 0.05834, 0.4951, 0.06405, 0.4916, 0.07262, 0.4828, 0.06183, 0.486, 0.05827, 0.5638, 0.07659, 0.5483, 0.08489, 0.5463, 0.07267, 0.5551, 0.0619, 0.4916, 0.07262, 0.4895, 0.08486, 0.474, 0.07651, 0.4828, 0.06183, 0.5831, 0.1085, 0.5556, 0.1217, 0.5483, 0.08489, 0.5638, 0.07659, 0.4895, 0.08486, 0.4822, 0.1218, 0.4545, 0.1085, 0.474, 0.07651, 0.6055, 0.1651, 0.6474, 0.2005, 0.6215, 0.2278, 0.5531, 0.2096, 0.4165, 0.2295, 0.3897, 0.2019, 0.432, 0.1656, 0.4853, 0.2101, 0.6474, 0.2005, 0.6764, 0.2332, 0.6648, 0.2532, 0.6215, 0.2278, 0.3727, 0.2564, 0.3603, 0.2359, 0.3897, 0.2019, 0.4165, 0.2295, 0.6764, 0.2332, 0.7153, 0.2654, 0.6839, 0.28, 0.6648, 0.2532, 0.3537, 0.2846, 0.3205, 0.2703, 0.3603, 0.2359, 0.3727, 0.2564, 0.7153, 0.2654, 0.7073, 0.3101, 0.6875, 0.3115, 0.6839, 0.28, 0.3512, 0.3174, 0.3307, 0.3169, 0.3205, 0.2703, 0.3537, 0.2846, 0.7073, 0.3101, 0.6974, 0.3327, 0.6768, 0.3239, 0.6875, 0.3115, 0.3627, 0.3297, 0.342, 0.3397, 0.3307, 0.3169, 0.3512, 0.3174, 0.6974, 0.3327, 0.6628, 0.3725, 0.6391, 0.3573, 0.6768, 0.3239, 0.4028, 0.3621, 0.3793, 0.3787, 0.342, 0.3397, 0.3627, 0.3297, 0.6628, 0.3725, 0.6268, 0.3958, 0.6183, 0.3752, 0.6391, 0.3573, 0.4246, 0.3793, 0.4169, 0.4006, 0.3793, 0.3787, 0.4028, 0.3621, 0.6268, 0.3958, 0.6048, 0.3978, 0.6008, 0.3779, 0.6183, 0.3752, 0.4424, 0.3812, 0.4393, 0.4015, 0.4169, 0.4006, 0.4246, 0.3793, 0.6048, 0.3978, 0.5531, 0.3905, 0.5597, 0.357, 0.6008, 0.3779, 0.4829, 0.3585, 0.4909, 0.3919, 0.4393, 0.4015, 0.4424, 0.3812, 0.5531, 0.3905, 0.5219, 0.386, 0.5211, 0.3439, 0.5597, 0.357, 0.5211, 0.3439, 0.5219, 0.386, 0.4909, 0.3919, 0.4829, 0.3585, 0.5773, 0.3402, 0.5998, 0.3448, 0.6008, 0.3779, 0.5597, 0.357, 0.4424, 0.3812, 0.442, 0.3478, 0.4646, 0.3422, 0.4829, 0.3585, 0.5998, 0.3448, 0.6155, 0.342, 0.6183, 0.3752, 0.6008, 0.3779, 0.4246, 0.3793, 0.426, 0.3456, 0.442, 0.3478, 0.4424, 0.3812, 0.6345, 0.3323, 0.6391, 0.3573, 0.6183, 0.3752, 0.6155, 0.342, 0.4246, 0.3793, 0.4028, 0.3621, 0.4064, 0.3365, 0.426, 0.3456, 0.6624, 0.3128, 0.6768, 0.3239, 0.6391, 0.3573, 0.6345, 0.3323, 0.4028, 0.3621, 0.3627, 0.3297, 0.3771, 0.3177, 0.4064, 0.3365, 0.6684, 0.298, 0.6875, 0.3115, 0.6768, 0.3239, 0.6624, 0.3128, 0.3627, 0.3297, 0.3512, 0.3174, 0.3703, 0.3026, 0.3771, 0.3177, 0.6641, 0.2779, 0.6839, 0.28, 0.6875, 0.3115, 0.6684, 0.298, 0.3512, 0.3174, 0.3537, 0.2846, 0.3741, 0.2818, 0.3703, 0.3026, 0.6392, 0.253, 0.6648, 0.2532, 0.6839, 0.28, 0.6641, 0.2779, 0.3537, 0.2846, 0.3727, 0.2564, 0.3989, 0.2556, 0.3741, 0.2818, 0.614, 0.2427, 0.6215, 0.2278, 0.6648, 0.2532, 0.6392, 0.253, 0.3727, 0.2564, 0.4165, 0.2295, 0.4245, 0.2445, 0.3989, 0.2556, 0.5729, 0.2586, 0.5531, 0.2096, 0.6215, 0.2278, 0.614, 0.2427, 0.4165, 0.2295, 0.4853, 0.2101, 0.4664, 0.2597, 0.4245, 0.2445, 0.5729, 0.2586, 0.5639, 0.272, 0.5198, 0.2489, 0.5531, 0.2096, 0.5198, 0.2489, 0.4759, 0.2731, 0.4664, 0.2597, 0.4853, 0.2101, 0.5773, 0.3402, 0.5597, 0.357, 0.5211, 0.3439, 0.5585, 0.3166, 0.5211, 0.3439, 0.4829, 0.3585, 0.4646, 0.3422, 0.4826, 0.3178, 0.5585, 0.3166, 0.5211, 0.3439, 0.5203, 0.2948, 0.5569, 0.2912, 0.5203, 0.2948, 0.5211, 0.3439, 0.4826, 0.3178, 0.4834, 0.2922, 0.5198, 0.2489, 0.5639, 0.272, 0.5569, 0.2912, 0.5203, 0.2948, 0.4834, 0.2922, 0.4759, 0.2731, 0.5198, 0.2489, 0.5203, 0.2948, 0.5255, 0.06897, 0.5189, 0.0679, 0.5189, 0.05968, 0.5364, 0.06207, 0.5189, 0.05968, 0.5189, 0.0679, 0.5124, 0.06896, 0.5015, 0.06204, 0.5312, 0.07383, 0.5255, 0.06897, 0.5364, 0.06207, 0.5428, 0.06409, 0.5015, 0.06204, 0.5124, 0.06896, 0.5066, 0.07381, 0.4951, 0.06405, 0.531, 0.08743, 0.5312, 0.07383, 0.5428, 0.06409, 0.5463, 0.07267, 0.4951, 0.06405, 0.5066, 0.07381, 0.5068, 0.08742, 0.4916, 0.07262, 0.5556, 0.1217, 0.532, 0.1277, 0.5327, 0.09092, 0.5483, 0.08489, 0.5052, 0.09091, 0.5058, 0.1277, 0.4822, 0.1218, 0.4895, 0.08486, 0.531, 0.08743, 0.5463, 0.07267, 0.5483, 0.08489, 0.5327, 0.09092, 0.4895, 0.08486, 0.4916, 0.07262, 0.5068, 0.08742, 0.5052, 0.09091, 0.5381, 0.1584, 0.519, 0.1517, 0.5189, 0.1284, 0.532, 0.1277, 0.5189, 0.1284, 0.519, 0.1517, 0.4999, 0.1584, 0.5058, 0.1277, 0.5327, 0.09092, 0.532, 0.1277, 0.5189, 0.1284, 0.5189, 0.09395, 0.5189, 0.1284, 0.5058, 0.1277, 0.5052, 0.09091, 0.5189, 0.09395, 0.5189, 0.08518, 0.531, 0.08743, 0.5327, 0.09092, 0.5189, 0.09395, 0.5052, 0.09091, 0.5068, 0.08742, 0.5189, 0.08518, 0.5189, 0.09395, 0.5484, 0.1736, 0.538, 0.176, 0.5352, 0.1668, 0.5381, 0.1584, 0.5028, 0.1669, 0.5001, 0.176, 0.4897, 0.1737, 0.4999, 0.1584, 0.5443, 0.1934, 0.5372, 0.1876, 0.538, 0.176, 0.5484, 0.1736, 0.5001, 0.176, 0.5009, 0.1876, 0.494, 0.1934, 0.4897, 0.1737, 0.5198, 0.2008, 0.5288, 0.1918, 0.5372, 0.1876, 0.5443, 0.1934, 0.5009, 0.1876, 0.5092, 0.1916, 0.5198, 0.2008, 0.494, 0.1934, 0.5176, 0.1906, 0.5191, 0.1854, 0.5288, 0.1918, 0.5198, 0.2008, 0.5092, 0.1916, 0.5191, 0.1854, 0.5176, 0.1906, 0.5198, 0.2008, 0.519, 0.1517, 0.5381, 0.1584, 0.5352, 0.1668, 0.519, 0.159, 0.5028, 0.1669, 0.4999, 0.1584, 0.519, 0.1517, 0.519, 0.159, 0.519, 0.159, 0.5352, 0.1668, 0.5311, 0.1716, 0.519, 0.1656, 0.5069, 0.1717, 0.5028, 0.1669, 0.519, 0.159, 0.519, 0.1656, 0.5191, 0.1854, 0.5191, 0.1795, 0.5282, 0.1863, 0.5288, 0.1918, 0.5098, 0.1863, 0.5191, 0.1795, 0.5191, 0.1854, 0.5092, 0.1916, 0.5288, 0.1918, 0.5282, 0.1863, 0.5335, 0.1842, 0.5372, 0.1876, 0.5045, 0.1842, 0.5098, 0.1863, 0.5092, 0.1916, 0.5009, 0.1876, 0.5372, 0.1876, 0.5335, 0.1842, 0.5334, 0.1767, 0.538, 0.176, 0.5046, 0.1768, 0.5045, 0.1842, 0.5009, 0.1876, 0.5001, 0.176, 0.538, 0.176, 0.5334, 0.1767, 0.5311, 0.1716, 0.5352, 0.1668, 0.5069, 0.1717, 0.5046, 0.1768, 0.5001, 0.176, 0.5028, 0.1669, 0.5191, 0.1795, 0.5334, 0.1767, 0.5335, 0.1842, 0.5282, 0.1863, 0.5045, 0.1842, 0.5046, 0.1768, 0.5191, 0.1795, 0.5098, 0.1863, 0.5191, 0.1795, 0.519, 0.1656, 0.5311, 0.1716, 0.5334, 0.1767, 0.5069, 0.1717, 0.519, 0.1656, 0.5191, 0.1795, 0.5046, 0.1768, 0.5198, 0.2008, 0.5443, 0.1934, 0.5531, 0.2096, 0.5198, 0.2489, 0.4853, 0.2101, 0.494, 0.1934, 0.5198, 0.2008, 0.5198, 0.2489, 0.5443, 0.1934, 0.5484, 0.1736, 0.5616, 0.1678, 0.5531, 0.2096, 0.4764, 0.168, 0.4897, 0.1737, 0.494, 0.1934, 0.4853, 0.2101, 0.5484, 0.1736, 0.5381, 0.1584, 0.5595, 0.1493, 0.5616, 0.1678, 0.4784, 0.1494, 0.4999, 0.1584, 0.4897, 0.1737, 0.4764, 0.168, 0.5381, 0.1584, 0.532, 0.1277, 0.5556, 0.1217, 0.5595, 0.1493, 0.4822, 0.1218, 0.5058, 0.1277, 0.4999, 0.1584, 0.4784, 0.1494, 0.5831, 0.1085, 0.5961, 0.1334, 0.5595, 0.1493, 0.5556, 0.1217, 0.4784, 0.1494, 0.4414, 0.1336, 0.4545, 0.1085, 0.4822, 0.1218, 0.5961, 0.1334, 0.6012, 0.1479, 0.5616, 0.1678, 0.5595, 0.1493, 0.4764, 0.168, 0.4363, 0.1482, 0.4414, 0.1336, 0.4784, 0.1494, 0.6055, 0.1651, 0.5531, 0.2096, 0.5616, 0.1678, 0.6012, 0.1479, 0.4764, 0.168, 0.4853, 0.2101, 0.432, 0.1656, 0.4363, 0.1482, 0.531, 0.08743, 0.5189, 0.08518, 0.5189, 0.08387, 0.5289, 0.08496, 0.5189, 0.08387, 0.5189, 0.08518, 0.5068, 0.08742, 0.5089, 0.08495, 0.5312, 0.07383, 0.531, 0.08743, 0.5289, 0.08496, 0.529, 0.07543, 0.5089, 0.08495, 0.5068, 0.08742, 0.5066, 0.07381, 0.5088, 0.07542, 0.5255, 0.06897, 0.5312, 0.07383, 0.529, 0.07543, 0.5238, 0.07051, 0.5088, 0.07542, 0.5066, 0.07381, 0.5124, 0.06896, 0.5141, 0.0705, 0.5189, 0.0679, 0.5255, 0.06897, 0.5238, 0.07051, 0.5189, 0.06947, 0.5141, 0.0705, 0.5124, 0.06896, 0.5189, 0.0679, 0.5189, 0.06947, 0.5189, 0.06947, 0.5238, 0.07051, 0.5216, 0.07497, 0.5189, 0.07426, 0.5163, 0.07497, 0.5141, 0.0705, 0.5189, 0.06947, 0.5189, 0.07426, 0.5238, 0.07051, 0.529, 0.07543, 0.5242, 0.07669, 0.5216, 0.07497, 0.5136, 0.07668, 0.5088, 0.07542, 0.5141, 0.0705, 0.5163, 0.07497, 0.529, 0.07543, 0.5289, 0.08496, 0.5246, 0.07989, 0.5242, 0.07669, 0.5133, 0.07988, 0.5089, 0.08495, 0.5088, 0.07542, 0.5136, 0.07668, 0.5289, 0.08496, 0.5189, 0.08387, 0.5189, 0.07933, 0.5246, 0.07989, 0.5189, 0.07933, 0.5189, 0.08387, 0.5089, 0.08495, 0.5133, 0.07988, 0.5189, 0.07933, 0.5189, 0.07426, 0.5216, 0.07497, 0.5246, 0.07989, 0.5163, 0.07497, 0.5189, 0.07426, 0.5189, 0.07933, 0.5133, 0.07988, 0.5246, 0.07989, 0.5216, 0.07497, 0.5242, 0.07669, 0.5136, 0.07668, 0.5163, 0.07497, 0.5133, 0.07988, 0.5569, 0.2912, 0.5639, 0.272, 0.5718, 0.2773, 0.5684, 0.2929, 0.4681, 0.2786, 0.4759, 0.2731, 0.4834, 0.2922, 0.472, 0.2943, 0.5585, 0.3166, 0.5569, 0.2912, 0.5684, 0.2929, 0.5731, 0.3114, 0.472, 0.2943, 0.4834, 0.2922, 0.4826, 0.3178, 0.4678, 0.3131, 0.5773, 0.3402, 0.5585, 0.3166, 0.5731, 0.3114, 0.5849, 0.3277, 0.4678, 0.3131, 0.4826, 0.3178, 0.4646, 0.3422, 0.4565, 0.33, 0.5639, 0.272, 0.5729, 0.2586, 0.5807, 0.2666, 0.5718, 0.2773, 0.4587, 0.268, 0.4664, 0.2597, 0.4759, 0.2731, 0.4681, 0.2786, 0.5729, 0.2586, 0.614, 0.2427, 0.6117, 0.2557, 0.5807, 0.2666, 0.4271, 0.2577, 0.4245, 0.2445, 0.4664, 0.2597, 0.4587, 0.268, 0.614, 0.2427, 0.6392, 0.253, 0.6325, 0.2629, 0.6117, 0.2557, 0.4061, 0.2655, 0.3989, 0.2556, 0.4245, 0.2445, 0.4271, 0.2577, 0.6392, 0.253, 0.6641, 0.2779, 0.6537, 0.28, 0.6325, 0.2629, 0.3849, 0.2836, 0.3741, 0.2818, 0.3989, 0.2556, 0.4061, 0.2655, 0.6641, 0.2779, 0.6684, 0.298, 0.6561, 0.2976, 0.6537, 0.28, 0.383, 0.3019, 0.3703, 0.3026, 0.3741, 0.2818, 0.3849, 0.2836, 0.6684, 0.298, 0.6624, 0.3128, 0.6528, 0.3102, 0.6561, 0.2976, 0.3869, 0.3146, 0.3771, 0.3177, 0.3703, 0.3026, 0.383, 0.3019, 0.6624, 0.3128, 0.6345, 0.3323, 0.629, 0.3239, 0.6528, 0.3102, 0.4116, 0.3277, 0.4064, 0.3365, 0.3771, 0.3177, 0.3869, 0.3146, 0.6345, 0.3323, 0.6155, 0.342, 0.6144, 0.332, 0.629, 0.3239, 0.4267, 0.3354, 0.426, 0.3456, 0.4064, 0.3365, 0.4116, 0.3277, 0.6155, 0.342, 0.5998, 0.3448, 0.601, 0.3336, 0.6144, 0.332, 0.4403, 0.3365, 0.442, 0.3478, 0.426, 0.3456, 0.4267, 0.3354, 0.5998, 0.3448, 0.5773, 0.3402, 0.5849, 0.3277, 0.601, 0.3336, 0.4565, 0.33, 0.4646, 0.3422, 0.442, 0.3478, 0.4403, 0.3365, 0.601, 0.3336, 0.5849, 0.3277, 0.5906, 0.3215, 0.6018, 0.3285, 0.4504, 0.3239, 0.4565, 0.33, 0.4403, 0.3365, 0.4394, 0.3313, 0.6144, 0.332, 0.601, 0.3336, 0.6018, 0.3285, 0.6133, 0.3271, 0.4394, 0.3313, 0.4403, 0.3365, 0.4267, 0.3354, 0.4276, 0.3304, 0.629, 0.3239, 0.6144, 0.332, 0.6133, 0.3271, 0.6269, 0.3205, 0.4276, 0.3304, 0.4267, 0.3354, 0.4116, 0.3277, 0.4136, 0.3242, 0.6528, 0.3102, 0.629, 0.3239, 0.6269, 0.3205, 0.6462, 0.3064, 0.4136, 0.3242, 0.4116, 0.3277, 0.3869, 0.3146, 0.3934, 0.3105, 0.6561, 0.2976, 0.6528, 0.3102, 0.6462, 0.3064, 0.6495, 0.2962, 0.3934, 0.3105, 0.3869, 0.3146, 0.383, 0.3019, 0.3897, 0.3002, 0.6537, 0.28, 0.6561, 0.2976, 0.6495, 0.2962, 0.6478, 0.2835, 0.3897, 0.3002, 0.383, 0.3019, 0.3849, 0.2836, 0.391, 0.2871, 0.6325, 0.2629, 0.6537, 0.28, 0.6478, 0.2835, 0.6298, 0.2673, 0.391, 0.2871, 0.3849, 0.2836, 0.4061, 0.2655, 0.4089, 0.27, 0.6117, 0.2557, 0.6325, 0.2629, 0.6298, 0.2673, 0.6126, 0.2616, 0.4089, 0.27, 0.4061, 0.2655, 0.4271, 0.2577, 0.4263, 0.2637, 0.5807, 0.2666, 0.6117, 0.2557, 0.6126, 0.2616, 0.5852, 0.271, 0.4263, 0.2637, 0.4271, 0.2577, 0.4587, 0.268, 0.4544, 0.2726, 0.5718, 0.2773, 0.5807, 0.2666, 0.5852, 0.271, 0.5781, 0.2819, 0.4544, 0.2726, 0.4587, 0.268, 0.4681, 0.2786, 0.4618, 0.2834, 0.5849, 0.3277, 0.5731, 0.3114, 0.5795, 0.3093, 0.5906, 0.3215, 0.4612, 0.3112, 0.4678, 0.3131, 0.4565, 0.33, 0.4504, 0.3239, 0.5731, 0.3114, 0.5684, 0.2929, 0.5775, 0.2938, 0.5795, 0.3093, 0.4628, 0.2954, 0.472, 0.2943, 0.4678, 0.3131, 0.4612, 0.3112, 0.5684, 0.2929, 0.5718, 0.2773, 0.5781, 0.2819, 0.5775, 0.2938, 0.4618, 0.2834, 0.4681, 0.2786, 0.472, 0.2943, 0.4628, 0.2954, 0.5219, 0.386, 0.5531, 0.3905, 0.5532, 0.4331, 0.523, 0.4336, 0.4928, 0.4345, 0.4909, 0.3919, 0.5219, 0.386, 0.523, 0.4336, 0.5531, 0.3905, 0.6048, 0.3978, 0.6098, 0.4315, 0.5532, 0.4331, 0.4359, 0.4357, 0.4393, 0.4015, 0.4909, 0.3919, 0.4928, 0.4345, 0.6048, 0.3978, 0.6268, 0.3958, 0.6482, 0.4193, 0.6098, 0.4315, 0.3965, 0.4254, 0.4169, 0.4006, 0.4393, 0.4015, 0.4359, 0.4357, 0.6268, 0.3958, 0.6628, 0.3725, 0.6921, 0.3883, 0.6482, 0.4193, 0.3503, 0.3962, 0.3793, 0.3787, 0.4169, 0.4006, 0.3965, 0.4254, 0.6628, 0.3725, 0.6974, 0.3327, 0.7263, 0.3418, 0.6921, 0.3883, 0.3128, 0.3506, 0.342, 0.3397, 0.3793, 0.3787, 0.3503, 0.3962, 0.6974, 0.3327, 0.7073, 0.3101, 0.7359, 0.3121, 0.7263, 0.3418, 0.3011, 0.3206, 0.3307, 0.3169, 0.342, 0.3397, 0.3128, 0.3506, 0.7073, 0.3101, 0.7153, 0.2654, 0.7299, 0.2564, 0.7359, 0.3121, 0.3049, 0.2611, 0.3205, 0.2703, 0.3307, 0.3169, 0.3011, 0.3206, 0.7153, 0.2654, 0.6764, 0.2332, 0.6982, 0.2169, 0.7299, 0.2564, 0.3374, 0.2192, 0.3603, 0.2359, 0.3205, 0.2703, 0.3049, 0.2611, 0.6764, 0.2332, 0.6474, 0.2005, 0.6631, 0.1907, 0.6982, 0.2169, 0.3735, 0.1919, 0.3897, 0.2019, 0.3603, 0.2359, 0.3374, 0.2192, 0.6269, 0.01561, 0.6494, 0.02238, 0.6605, 0.07608, 0.6214, 0.04809, 0.3768, 0.0753, 0.3888, 0.02159, 0.4113, 0.01513, 0.4164, 0.04763, 0.5675, 0.000144, 0.6269, 0.01561, 0.6214, 0.04809, 0.5772, 0.0328, 0.4164, 0.04763, 0.4113, 0.01513, 0.4706, 0.000144, 0.4608, 0.03266, 0.5189, 0.02489, 0.5675, 0.000144, 0.5772, 0.0328, 0.5474, 0.04172, 0.4608, 0.03266, 0.4706, 0.000144, 0.5189, 0.02489, 0.4905, 0.04167, 0.5403, 0.05381, 0.5189, 0.05029, 0.5189, 0.02489, 0.5474, 0.04172, 0.5189, 0.02489, 0.5189, 0.05029, 0.4976, 0.05377, 0.4905, 0.04167, 0.5519, 0.05834, 0.5403, 0.05381, 0.5474, 0.04172, 0.5581, 0.05387, 0.4905, 0.04167, 0.4976, 0.05377, 0.486, 0.05827, 0.4798, 0.05378, 0.5551, 0.0619, 0.5519, 0.05834, 0.5581, 0.05387, 0.577, 0.058, 0.4798, 0.05378, 0.486, 0.05827, 0.4828, 0.06183, 0.4609, 0.05785, 0.5638, 0.07659, 0.5551, 0.0619, 0.577, 0.058, 0.6117, 0.07827, 0.4609, 0.05785, 0.4828, 0.06183, 0.474, 0.07651, 0.4259, 0.07799, 0.577, 0.058, 0.5772, 0.0328, 0.6214, 0.04809, 0.6117, 0.07827, 0.4164, 0.04763, 0.4608, 0.03266, 0.4609, 0.05785, 0.4259, 0.07799, 0.577, 0.058, 0.5581, 0.05387, 0.5474, 0.04172, 0.5772, 0.0328, 0.4905, 0.04167, 0.4798, 0.05378, 0.4609, 0.05785, 0.4608, 0.03266, 0.6267, 0.1114, 0.6117, 0.07827, 0.6214, 0.04809, 0.6605, 0.07608, 0.4164, 0.04763, 0.4259, 0.07799, 0.4106, 0.1112, 0.3768, 0.0753, 0.5831, 0.1085, 0.5638, 0.07659, 0.6117, 0.07827, 0.6267, 0.1114, 0.4259, 0.07799, 0.474, 0.07651, 0.4545, 0.1085, 0.4106, 0.1112, 0.5961, 0.1334, 0.6295, 0.1305, 0.6235, 0.1468, 0.6012, 0.1479, 0.4137, 0.1472, 0.4076, 0.1306, 0.4414, 0.1336, 0.4363, 0.1482, 0.5831, 0.1085, 0.6267, 0.1114, 0.6295, 0.1305, 0.5961, 0.1334, 0.4076, 0.1306, 0.4106, 0.1112, 0.4545, 0.1085, 0.4414, 0.1336, 0.6055, 0.1651, 0.6012, 0.1479, 0.6235, 0.1468, 0.6193, 0.1598, 0.4137, 0.1472, 0.4363, 0.1482, 0.432, 0.1656, 0.418, 0.1604, 0.6055, 0.1651, 0.6193, 0.1598, 0.6631, 0.1907, 0.6474, 0.2005, 0.3735, 0.1919, 0.418, 0.1604, 0.432, 0.1656, 0.3897, 0.2019, 0.9459, 0.07957, 0.8862, 0.1218, 0.8491, 0.09973, 0.8918, 0.03692, 0.1831, 0.09213, 0.1413, 0.1125, 0.07896, 0.06072, 0.1423, 0.02147, 0.8918, 0.03692, 0.8491, 0.09973, 0.7885, 0.08083, 0.8056, 0.01079, 0.2464, 0.07651, 0.1831, 0.09213, 0.1423, 0.02147, 0.2326, 0.003484, 0.8056, 0.01079, 0.7885, 0.08083, 0.687, 0.0772, 0.6724, 0.0222, 0.3499, 0.07596, 0.2464, 0.07651, 0.2326, 0.003484, 0.366, 0.02099, 0.6724, 0.0222, 0.687, 0.0772, 0.6605, 0.07608, 0.6494, 0.02238, 0.3768, 0.0753, 0.3499, 0.07596, 0.366, 0.02099, 0.3888, 0.02159, 0.6267, 0.1114, 0.6605, 0.07608, 0.687, 0.0772, 0.6295, 0.1305, 0.3499, 0.07596, 0.3768, 0.0753, 0.4106, 0.1112, 0.4076, 0.1306, 0.7299, 0.2564, 0.6982, 0.2169, 0.7602, 0.1932, 0.789, 0.2333, 0.2716, 0.1939, 0.3374, 0.2192, 0.3049, 0.2611, 0.2413, 0.237, 0.9945, 0.1677, 0.9091, 0.1833, 0.8862, 0.1218, 0.9459, 0.07957, 0.1413, 0.1125, 0.1079, 0.1791, 0.01183, 0.1554, 0.07896, 0.06072, 0.9117, 0.4024, 0.8629, 0.3386, 0.8941, 0.3019, 0.9629, 0.3448, 0.1238, 0.3155, 0.1606, 0.3568, 0.1064, 0.4327, 0.04397, 0.367, 0.9629, 0.3448, 0.8941, 0.3019, 0.9154, 0.2598, 0.9999, 0.2546, 0.09896, 0.267, 0.1238, 0.3155, 0.04397, 0.367, 0.000144, 0.2591, 0.9999, 0.2546, 0.9154, 0.2598, 0.9091, 0.1833, 0.9945, 0.1677, 0.1079, 0.1791, 0.09896, 0.267, 0.000144, 0.2591, 0.01183, 0.1554, 0.7495, 0.3347, 0.7359, 0.3121, 0.7663, 0.3008, 0.7892, 0.3137, 0.2674, 0.3101, 0.3011, 0.3206, 0.2882, 0.3465, 0.243, 0.3256, 0.7892, 0.3137, 0.7663, 0.3008, 0.8153, 0.2764, 0.8462, 0.2934, 0.2131, 0.2852, 0.2674, 0.3101, 0.243, 0.3256, 0.1785, 0.305, 0.8462, 0.2934, 0.8153, 0.2764, 0.845, 0.2564, 0.8735, 0.2659, 0.1797, 0.2633, 0.2131, 0.2852, 0.1785, 0.305, 0.1471, 0.2743, 0.8735, 0.2659, 0.845, 0.2564, 0.8591, 0.2282, 0.887, 0.2338, 0.1628, 0.2317, 0.1797, 0.2633, 0.1471, 0.2743, 0.1315, 0.2376, 0.8424, 0.1952, 0.875, 0.1847, 0.887, 0.2338, 0.8591, 0.2282, 0.1315, 0.2376, 0.1452, 0.1827, 0.1768, 0.1962, 0.1628, 0.2317, 0.9091, 0.1833, 0.9154, 0.2598, 0.887, 0.2338, 0.875, 0.1847, 0.1315, 0.2376, 0.09896, 0.267, 0.1079, 0.1791, 0.1452, 0.1827, 0.9154, 0.2598, 0.8941, 0.3019, 0.8735, 0.2659, 0.887, 0.2338, 0.1471, 0.2743, 0.1238, 0.3155, 0.09896, 0.267, 0.1315, 0.2376, 0.8941, 0.3019, 0.8629, 0.3386, 0.8462, 0.2934, 0.8735, 0.2659, 0.1785, 0.305, 0.1606, 0.3568, 0.1238, 0.3155, 0.1471, 0.2743, 0.8629, 0.3386, 0.7943, 0.3641, 0.7892, 0.3137, 0.8462, 0.2934, 0.243, 0.3256, 0.2398, 0.3826, 0.1606, 0.3568, 0.1785, 0.305, 0.7702, 0.3795, 0.7495, 0.3347, 0.7892, 0.3137, 0.7943, 0.3641, 0.243, 0.3256, 0.2882, 0.3465, 0.2681, 0.3987, 0.2398, 0.3826, 0.8455, 0.45, 0.7943, 0.3641, 0.8629, 0.3386, 0.9117, 0.4024, 0.1606, 0.3568, 0.2398, 0.3826, 0.1853, 0.4841, 0.1064, 0.4327, 0.8159, 0.4454, 0.7706, 0.4443, 0.7557, 0.4186, 0.7702, 0.3795, 0.287, 0.4429, 0.2714, 0.4733, 0.2193, 0.4772, 0.2681, 0.3987, 0.8159, 0.4454, 0.7702, 0.3795, 0.7943, 0.3641, 0.8455, 0.45, 0.2398, 0.3826, 0.2681, 0.3987, 0.2193, 0.4772, 0.1853, 0.4841, 0.8198, 0.4681, 0.8159, 0.4454, 0.8455, 0.45, 0.1853, 0.4841, 0.2193, 0.4772, 0.2159, 0.5036, 0.7359, 0.3121, 0.7299, 0.2564, 0.789, 0.2333, 0.7663, 0.3008, 0.2413, 0.237, 0.3049, 0.2611, 0.3011, 0.3206, 0.2674, 0.3101, 0.789, 0.2333, 0.8096, 0.2339, 0.8153, 0.2764, 0.7663, 0.3008, 0.2131, 0.2852, 0.2192, 0.2374, 0.2413, 0.237, 0.2674, 0.3101, 0.8096, 0.2339, 0.8293, 0.2196, 0.845, 0.2564, 0.8153, 0.2764, 0.1797, 0.2633, 0.1991, 0.2225, 0.2192, 0.2374, 0.2131, 0.2852, 0.8424, 0.1952, 0.8591, 0.2282, 0.845, 0.2564, 0.8293, 0.2196, 0.1797, 0.2633, 0.1628, 0.2317, 0.1768, 0.1962, 0.1991, 0.2225, 0.687, 0.0772, 0.7885, 0.08083, 0.7865, 0.1176, 0.7155, 0.1397, 0.2467, 0.1148, 0.2464, 0.07651, 0.3499, 0.07596, 0.3195, 0.1394, 0.7602, 0.1932, 0.7155, 0.1397, 0.7865, 0.1176, 0.7855, 0.1523, 0.2467, 0.1148, 0.3195, 0.1394, 0.2716, 0.1939, 0.246, 0.151, 0.6982, 0.2169, 0.6631, 0.1907, 0.7155, 0.1397, 0.7602, 0.1932, 0.3195, 0.1394, 0.3735, 0.1919, 0.3374, 0.2192, 0.2716, 0.1939, 0.6631, 0.1907, 0.6235, 0.1468, 0.6295, 0.1305, 0.7155, 0.1397, 0.4076, 0.1306, 0.4137, 0.1472, 0.3735, 0.1919, 0.3195, 0.1394, 0.6295, 0.1305, 0.687, 0.0772, 0.7155, 0.1397, 0.3195, 0.1394, 0.3499, 0.07596, 0.4076, 0.1306, 0.6631, 0.1907, 0.6193, 0.1598, 0.6235, 0.1468, 0.4137, 0.1472, 0.418, 0.1604, 0.3735, 0.1919, 0.8424, 0.1952, 0.8374, 0.1564, 0.8582, 0.1378, 0.875, 0.1847, 0.1717, 0.1323, 0.1966, 0.1552, 0.1768, 0.1962, 0.1452, 0.1827, 0.9091, 0.1833, 0.875, 0.1847, 0.8582, 0.1378, 0.8862, 0.1218, 0.1717, 0.1323, 0.1452, 0.1827, 0.1079, 0.1791, 0.1413, 0.1125, 0.7855, 0.1523, 0.7865, 0.1176, 0.8582, 0.1378, 0.8374, 0.1564, 0.1717, 0.1323, 0.2467, 0.1148, 0.246, 0.151, 0.1966, 0.1552, 0.7885, 0.08083, 0.8491, 0.09973, 0.8582, 0.1378, 0.7865, 0.1176, 0.1717, 0.1323, 0.1831, 0.09213, 0.2464, 0.07651, 0.2467, 0.1148, 0.8862, 0.1218, 0.8582, 0.1378, 0.8491, 0.09973, 0.1831, 0.09213, 0.1717, 0.1323, 0.1413, 0.1125, 0.5062, 0.9049, 0.4324, 0.8949, 0.4388, 0.8702, 0.4911, 0.8817, 0.3159, 0.8682, 0.3216, 0.8932, 0.2472, 0.9012, 0.263, 0.8783, 0.5062, 0.9049, 0.4911, 0.8817, 0.5728, 0.8605, 0.6048, 0.8799, 0.1815, 0.8547, 0.263, 0.8783, 0.2472, 0.9012, 0.1487, 0.8733, 0.6048, 0.8799, 0.5728, 0.8605, 0.5864, 0.794, 0.62, 0.7916, 0.1697, 0.7875, 0.1815, 0.8547, 0.1487, 0.8733, 0.1361, 0.7841, 0.62, 0.7916, 0.5864, 0.794, 0.549, 0.7464, 0.5638, 0.7392, 0.2087, 0.7409, 0.1697, 0.7875, 0.1361, 0.7841, 0.1941, 0.7332, 0.5638, 0.7392, 0.549, 0.7464, 0.5003, 0.7117, 0.5083, 0.6977, 0.2584, 0.7075, 0.2087, 0.7409, 0.1941, 0.7332, 0.2508, 0.6932, 0.5083, 0.6977, 0.5003, 0.7117, 0.4386, 0.6807, 0.4348, 0.6589, 0.321, 0.678, 0.2584, 0.7075, 0.2508, 0.6932, 0.3253, 0.6562, 0.5003, 0.7117, 0.5057, 0.7309, 0.453, 0.7, 0.4386, 0.6807, 0.3061, 0.697, 0.2525, 0.7266, 0.2584, 0.7075, 0.321, 0.678, 0.549, 0.7464, 0.5429, 0.7558, 0.5057, 0.7309, 0.5003, 0.7117, 0.2525, 0.7266, 0.2146, 0.7504, 0.2087, 0.7409, 0.2584, 0.7075, 0.5864, 0.794, 0.5681, 0.7874, 0.5429, 0.7558, 0.549, 0.7464, 0.2146, 0.7504, 0.1883, 0.7814, 0.1697, 0.7875, 0.2087, 0.7409, 0.5728, 0.8605, 0.5555, 0.8264, 0.5681, 0.7874, 0.5864, 0.794, 0.1883, 0.7814, 0.1998, 0.8209, 0.1815, 0.8547, 0.1697, 0.7875, 0.4911, 0.8817, 0.5012, 0.8444, 0.5555, 0.8264, 0.5728, 0.8605, 0.1998, 0.8209, 0.2538, 0.8405, 0.263, 0.8783, 0.1815, 0.8547, 0.4911, 0.8817, 0.4388, 0.8702, 0.4578, 0.84, 0.5012, 0.8444, 0.2976, 0.8374, 0.3159, 0.8682, 0.263, 0.8783, 0.2538, 0.8405, 0.7602, 0.1932, 0.7855, 0.1523, 0.796, 0.177, 0.7832, 0.1874, 0.2336, 0.1756, 0.246, 0.151, 0.2716, 0.1939, 0.247, 0.1871, 0.391, 0.6119, 0.4348, 0.6589, 0.4386, 0.6807, 0.3948, 0.6861, 0.321, 0.678, 0.3253, 0.6562, 0.3699, 0.6102, 0.3648, 0.6844, 0.789, 0.2333, 0.7602, 0.1932, 0.7832, 0.1874, 0.8096, 0.2339, 0.247, 0.1871, 0.2716, 0.1939, 0.2413, 0.237, 0.2192, 0.2374, 0.3917, 0.8621, 0.4016, 0.8415, 0.4388, 0.8702, 0.4324, 0.8949, 0.3159, 0.8682, 0.354, 0.8403, 0.3634, 0.8613, 0.3216, 0.8932, 0.4386, 0.6807, 0.453, 0.7, 0.435, 0.7183, 0.3948, 0.6861, 0.3237, 0.7157, 0.3061, 0.697, 0.321, 0.678, 0.3648, 0.6844, 0.4337, 0.7297, 0.3847, 0.7103, 0.3948, 0.6861, 0.435, 0.7183, 0.3648, 0.6844, 0.3744, 0.709, 0.3247, 0.7272, 0.3237, 0.7157, 0.411, 0.7477, 0.3847, 0.7103, 0.4337, 0.7297, 0.4278, 0.7428, 0.3247, 0.7272, 0.3744, 0.709, 0.347, 0.7458, 0.3303, 0.7405, 0.4181, 0.7849, 0.3847, 0.7954, 0.3847, 0.7103, 0.411, 0.7477, 0.3744, 0.709, 0.3723, 0.7945, 0.339, 0.7831, 0.347, 0.7458, 0.4016, 0.8415, 0.3847, 0.7954, 0.4181, 0.7849, 0.4313, 0.8175, 0.339, 0.7831, 0.3723, 0.7945, 0.354, 0.8403, 0.3248, 0.8155, 0.4388, 0.8702, 0.4016, 0.8415, 0.4313, 0.8175, 0.4578, 0.84, 0.3248, 0.8155, 0.354, 0.8403, 0.3159, 0.8682, 0.2976, 0.8374, 0.8096, 0.2339, 0.8163, 0.2031, 0.8251, 0.2098, 0.8293, 0.2196, 0.1998, 0.2148, 0.2098, 0.2062, 0.2192, 0.2374, 0.1991, 0.2225, 0.8096, 0.2339, 0.7832, 0.1874, 0.8022, 0.1846, 0.8163, 0.2031, 0.2265, 0.1831, 0.247, 0.1871, 0.2192, 0.2374, 0.2098, 0.2062, 0.7832, 0.1874, 0.796, 0.177, 0.8022, 0.1846, 0.2265, 0.1831, 0.2336, 0.1756, 0.247, 0.1871, 0.4578, 0.84, 0.4313, 0.8175, 0.4485, 0.8046, 0.4734, 0.8247, 0.3079, 0.802, 0.3248, 0.8155, 0.2976, 0.8374, 0.2824, 0.8215, 0.4313, 0.8175, 0.4181, 0.7849, 0.4359, 0.7796, 0.4485, 0.8046, 0.3212, 0.7772, 0.339, 0.7831, 0.3248, 0.8155, 0.3079, 0.802, 0.4181, 0.7849, 0.411, 0.7477, 0.4237, 0.7542, 0.4359, 0.7796, 0.3341, 0.752, 0.347, 0.7458, 0.339, 0.7831, 0.3212, 0.7772, 0.411, 0.7477, 0.4278, 0.7428, 0.4379, 0.7498, 0.4237, 0.7542, 0.3199, 0.7473, 0.3303, 0.7405, 0.347, 0.7458, 0.3341, 0.752, 0.4278, 0.7428, 0.4337, 0.7297, 0.4454, 0.732, 0.4379, 0.7498, 0.3129, 0.7292, 0.3247, 0.7272, 0.3303, 0.7405, 0.3199, 0.7473, 0.4337, 0.7297, 0.435, 0.7183, 0.441, 0.7244, 0.4454, 0.732, 0.3175, 0.7217, 0.3237, 0.7157, 0.3247, 0.7272, 0.3129, 0.7292, 0.435, 0.7183, 0.453, 0.7, 0.4553, 0.7137, 0.441, 0.7244, 0.3035, 0.7107, 0.3061, 0.697, 0.3237, 0.7157, 0.3175, 0.7217, 0.5012, 0.8444, 0.4578, 0.84, 0.4734, 0.8247, 0.5125, 0.8288, 0.2824, 0.8215, 0.2976, 0.8374, 0.2538, 0.8405, 0.243, 0.8246, 0.5555, 0.8264, 0.5012, 0.8444, 0.5125, 0.8288, 0.5509, 0.8118, 0.243, 0.8246, 0.2538, 0.8405, 0.1998, 0.8209, 0.2048, 0.8064, 0.5681, 0.7874, 0.5555, 0.8264, 0.5509, 0.8118, 0.5521, 0.7877, 0.2048, 0.8064, 0.1998, 0.8209, 0.1883, 0.7814, 0.2043, 0.7822, 0.5429, 0.7558, 0.5681, 0.7874, 0.5521, 0.7877, 0.5394, 0.7645, 0.2043, 0.7822, 0.1883, 0.7814, 0.2146, 0.7504, 0.2178, 0.7593, 0.5057, 0.7309, 0.5429, 0.7558, 0.5394, 0.7645, 0.5084, 0.7431, 0.2178, 0.7593, 0.2146, 0.7504, 0.2525, 0.7266, 0.2494, 0.7387, 0.453, 0.7, 0.5057, 0.7309, 0.5084, 0.7431, 0.4553, 0.7137, 0.2494, 0.7387, 0.2525, 0.7266, 0.3061, 0.697, 0.3035, 0.7107, 0.4379, 0.7498, 0.4454, 0.732, 0.4708, 0.7484, 0.4548, 0.7617, 0.287, 0.745, 0.3129, 0.7292, 0.3199, 0.7473, 0.3027, 0.7587, 0.4548, 0.7617, 0.4708, 0.7484, 0.4889, 0.7705, 0.4754, 0.7839, 0.2683, 0.7667, 0.287, 0.745, 0.3027, 0.7587, 0.2814, 0.7805, 0.4754, 0.7839, 0.4889, 0.7705, 0.5037, 0.7876, 0.4945, 0.8025, 0.253, 0.7834, 0.2683, 0.7667, 0.2814, 0.7805, 0.2618, 0.7986, 0.4945, 0.8025, 0.5037, 0.7876, 0.5186, 0.7916, 0.5168, 0.8073, 0.2379, 0.787, 0.253, 0.7834, 0.2618, 0.7986, 0.2392, 0.8029, 0.5125, 0.8288, 0.4734, 0.8247, 0.4945, 0.8025, 0.5168, 0.8073, 0.2618, 0.7986, 0.2824, 0.8215, 0.243, 0.8246, 0.2392, 0.8029, 0.4485, 0.8046, 0.4754, 0.7839, 0.4945, 0.8025, 0.4734, 0.8247, 0.2618, 0.7986, 0.2814, 0.7805, 0.3079, 0.802, 0.2824, 0.8215, 0.4485, 0.8046, 0.4359, 0.7796, 0.4548, 0.7617, 0.4754, 0.7839, 0.3027, 0.7587, 0.3212, 0.7772, 0.3079, 0.802, 0.2814, 0.7805, 0.4379, 0.7498, 0.4548, 0.7617, 0.4359, 0.7796, 0.4237, 0.7542, 0.3212, 0.7772, 0.3027, 0.7587, 0.3199, 0.7473, 0.3341, 0.752, 0.441, 0.7244, 0.4553, 0.7137, 0.4708, 0.7484, 0.4454, 0.732, 0.287, 0.745, 0.3035, 0.7107, 0.3175, 0.7217, 0.3129, 0.7292, 0.5084, 0.7431, 0.4889, 0.7705, 0.4708, 0.7484, 0.4553, 0.7137, 0.287, 0.745, 0.2683, 0.7667, 0.2494, 0.7387, 0.3035, 0.7107, 0.5394, 0.7645, 0.5037, 0.7876, 0.4889, 0.7705, 0.5084, 0.7431, 0.2683, 0.7667, 0.253, 0.7834, 0.2178, 0.7593, 0.2494, 0.7387, 0.5521, 0.7877, 0.5186, 0.7916, 0.5037, 0.7876, 0.5394, 0.7645, 0.253, 0.7834, 0.2379, 0.787, 0.2043, 0.7822, 0.2178, 0.7593, 0.5509, 0.8118, 0.5168, 0.8073, 0.5186, 0.7916, 0.5521, 0.7877, 0.2379, 0.787, 0.2392, 0.8029, 0.2048, 0.8064, 0.2043, 0.7822, 0.5125, 0.8288, 0.5168, 0.8073, 0.5509, 0.8118, 0.2048, 0.8064, 0.2392, 0.8029, 0.243, 0.8246, 0.5083, 0.6977, 0.4348, 0.6589, 0.4841, 0.6288, 0.5434, 0.6835, 0.2769, 0.6251, 0.3253, 0.6562, 0.2508, 0.6932, 0.2161, 0.6781, 0.5638, 0.7392, 0.5083, 0.6977, 0.5434, 0.6835, 0.5811, 0.7269, 0.2161, 0.6781, 0.2508, 0.6932, 0.1941, 0.7332, 0.1772, 0.7204, 0.62, 0.7916, 0.5638, 0.7392, 0.5811, 0.7269, 0.6167, 0.76, 0.1772, 0.7204, 0.1941, 0.7332, 0.1361, 0.7841, 0.1404, 0.7524, 0.7075, 0.7599, 0.62, 0.7916, 0.6167, 0.76, 0.6606, 0.7412, 0.1404, 0.7524, 0.1361, 0.7841, 0.04953, 0.7488, 0.09704, 0.7321, 0.7455, 0.6521, 0.7075, 0.7599, 0.6606, 0.7412, 0.6773, 0.6704, 0.09704, 0.7321, 0.04953, 0.7488, 0.01941, 0.6397, 0.08356, 0.662, 0.7408, 0.5724, 0.7455, 0.6521, 0.6773, 0.6704, 0.6714, 0.5927, 0.08356, 0.662, 0.01941, 0.6397, 0.03366, 0.5644, 0.09282, 0.5899, 0.6773, 0.6704, 0.5434, 0.6835, 0.4841, 0.6288, 0.6714, 0.5927, 0.2769, 0.6251, 0.2161, 0.6781, 0.08356, 0.662, 0.09282, 0.5899, 0.6773, 0.6704, 0.6606, 0.7412, 0.5811, 0.7269, 0.5434, 0.6835, 0.1772, 0.7204, 0.09704, 0.7321, 0.08356, 0.662, 0.2161, 0.6781, 0.6606, 0.7412, 0.6167, 0.76, 0.5811, 0.7269, 0.1772, 0.7204, 0.1404, 0.7524, 0.09704, 0.7321, 0.8424, 0.1952, 0.8293, 0.2196, 0.8346, 0.2069, 0.8347, 0.207, 0.03366, 0.5644, 0.05122, 0.5227, 0.145, 0.5626, 0.09282, 0.5899, 0.6204, 0.5657, 0.6714, 0.5927, 0.4841, 0.6288, 0.4981, 0.5523, 0.2769, 0.6251, 0.09282, 0.5899, 0.145, 0.5626, 0.2642, 0.5501, 0.391, 0.6119, 0.4981, 0.5523, 0.4841, 0.6288, 0.4348, 0.6589, 0.2769, 0.6251, 0.2642, 0.5501, 0.3699, 0.6102, 0.3253, 0.6562])
me_suzanne.use_remesh_fix_poles = True
me_suzanne.use_remesh_preserve_attributes = False
me_suzanne.update()

# ---- objects
ob_cube = bpy.data.objects.new('Cube', me_cube)
ob_light = bpy.data.objects.new('Light', light_light)
ob_camera = bpy.data.objects.new('Camera', cam_camera)
ob_suzanne = bpy.data.objects.new('Suzanne', me_suzanne)

# ---- transforms, parenting, visibility, modifiers, constraints
ob_cube.location = (0.0, 0.0, 0.0)
ob_cube.lock_rotations_4d = False
ob_cube.empty_display_type = 'ARROWS'
ob_cube.lineart.crease_threshold = 0.0
ob_light.location = (4.076, 1.005, 5.904)
ob_light.rotation_euler = (0.6503, 0.05522, 1.866)
ob_light.lock_rotations_4d = False
ob_light.empty_display_type = 'ARROWS'
ob_light.color = (0.0, 0.0, 0.0, 0.0)
ob_light.lineart.crease_threshold = 0.0
ob_camera.location = (7.359, -6.926, 4.958)
ob_camera.rotation_euler = (1.109, 0.0, 0.8149)
ob_camera.lock_rotations_4d = False
ob_camera.empty_display_type = 'ARROWS'
ob_camera.color = (0.0, 0.0, 0.0, 0.0)
ob_camera.display_type = 'WIRE'
ob_camera.lineart.crease_threshold = 0.0
ob_suzanne.location = (0.1765, -2.169, -2.084)

# ---- collection membership
col_collection.objects.link(ob_cube)
col_collection.objects.link(ob_light)
col_collection.objects.link(ob_camera)
col_collection.objects.link(ob_suzanne)

# ---- scene / render settings (as saved in the file)
scene.camera = ob_camera
scene.frame_start = 1; scene.frame_end = 250; scene.frame_set(1)
scene.render.engine = 'BLENDER_EEVEE_NEXT'
scene.cycles.use_denoising = False
scene.cycles.samples = 128
scene.cycles.sampling_pattern = 'TABULATED_SOBOL'
scene.cycles.use_adaptive_sampling = False
scene.cycles.use_light_tree = False
scene.view_settings.view_transform = 'Filmic'
bpy.context.view_layer.update()
